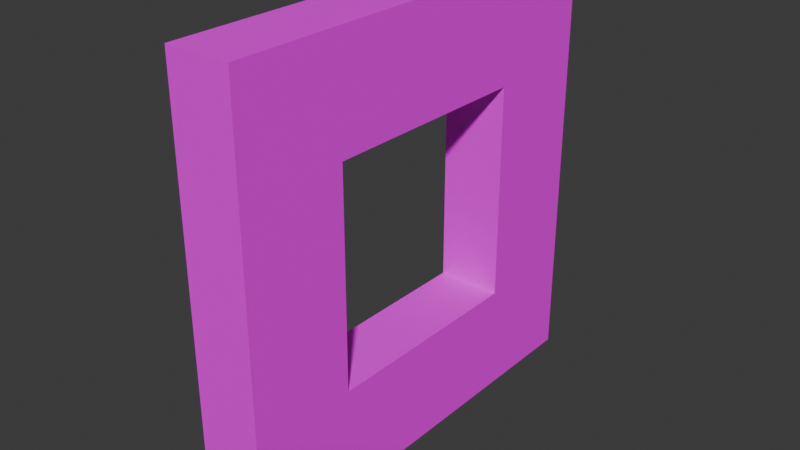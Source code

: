 # Source: mWallWindowConcretePlates01.blend  (saved by Blender 4.1.23; exported with 4.5.12 LTS)
import bpy
from mathutils import Matrix  # noqa: F401  (used for matrix-valued properties, if any)

bpy.ops.wm.read_factory_settings(use_empty=True)
scene = bpy.context.scene
scene.name = 'Scene'

# ---- collections
col_concreteplates02 = bpy.data.collections.new('ConcretePlates02'); scene.collection.children.link(col_concreteplates02)

# ---- images (referenced by path relative to the original .blend; pixels are not part of the script)
import os
ASSET_DIR = os.environ.get("B2B_ASSET_DIR", "")  # directory of the original .blend (textures are referenced by path, not embedded)
HERE = os.path.dirname(os.path.abspath(__file__))  # packed textures are extracted next to this script under _unpacked/

def load_image(name, relpath, width, height, colorspace="sRGB"):
    """Load a texture the original file referenced (path relative to the .blend, or extracted next to this script)."""
    p = next((c for c in (os.path.join(HERE, relpath), os.path.join(ASSET_DIR, relpath)) if relpath and os.path.exists(c)), "")
    if p:
        img = bpy.data.images.load(p, check_existing=True)
        img.name = name
    else:  # same state as the original file: an image datablock whose file is absent (Cycles renders it pink)
        img = bpy.data.images.new(name, width, height)
        img.source = "FILE"
        img.filepath = "//" + (relpath or name)
    img.colorspace_settings.name = colorspace
    return img
img_concreteplates02_a_png = load_image('ConcretePlates02_a.png', 'ConcretePlates02_a.png', 1024, 1024, 'sRGB')

# ---- materials (node trees are filled in below, after node groups)
mat_concreteplates02 = bpy.data.materials.new('ConcretePlates02')
mat_concreteplates02.use_transparent_shadow = False

# ---- material node trees
mat_concreteplates02.use_nodes = True; mat_concreteplates02.node_tree.nodes.clear()
_N = mat_concreteplates02.node_tree.nodes; _L = mat_concreteplates02.node_tree.links
n0 = _N.new('ShaderNodeBsdfPrincipled'); n0.name = 'Principled BSDF'; n0.location = (10, 300)
n0.inputs[3].default_value = 1.45
n0.inputs[13].default_value = 0.05
n1 = _N.new('ShaderNodeOutputMaterial'); n1.name = 'Material Output'; n1.location = (300, 300)
n2 = _N.new('ShaderNodeTexImage'); n2.name = 'Image Texture'; n2.location = (-280, 280)
n2.image = img_concreteplates02_a_png
n2.interpolation = 'Closest'
_L.new(n0.outputs[0], n1.inputs[0])
_L.new(n2.outputs[0], n0.inputs[0])
n1.is_active_output = True

# ---- world
world_world = bpy.data.worlds.new('World'); scene.world = world_world
world_world.use_nodes = True; world_world.node_tree.nodes.clear()
_N = world_world.node_tree.nodes; _L = world_world.node_tree.links
n0 = _N.new('ShaderNodeOutputWorld'); n0.name = 'World Output'; n0.location = (300, 300)
n1 = _N.new('ShaderNodeBackground'); n1.name = 'Background'; n1.location = (10, 300)
n1.inputs[0].default_value = (0.05088, 0.05088, 0.05088, 1.0)
_L.new(n1.outputs[0], n0.inputs[0])
n0.is_active_output = True
world_world.color = (0.05088, 0.05088, 0.05088)
world_world.use_sun_shadow = False
world_world.sun_shadow_jitter_overblur = 0.0

# ---- meshes
me_cube_054 = bpy.data.meshes.new('Cube.054')
me_cube_054.from_pydata([(3.725e-09, 0.0, 2.0), (3.725e-09, 0.0, 0.0), (3.725e-09, -2.0, 2.0), (3.725e-09, -2.0, 0.0), (-0.3, 0.0, 2.0), (-0.3, 0.0, 0.0), (-0.3, -2.0, 2.0), (-0.3, -2.0, 0.0), (-0.3, -0.5, 0.0), (-0.3, -1.5, 0.0), (1.118e-08, -0.5, 2.0), (1.118e-08, -1.5, 2.0), (-0.3, -1.5, 2.0), (-0.3, -0.5, 2.0), (1.118e-08, -1.5, 0.0), (1.118e-08, -0.5, 0.0), (1.118e-08, 0.0, 1.5), (1.118e-08, 0.0, 0.5), (-0.3, -2.0, 0.5), (-0.3, -2.0, 1.5), (1.118e-08, -2.0, 1.5), (1.118e-08, -2.0, 0.5), (-0.3, 0.0, 1.5), (-0.3, 0.0, 0.5), (1.118e-08, -0.5, 1.5), (1.118e-08, -0.5, 0.5), (1.118e-08, -1.5, 0.5), (-0.3, -0.5, 0.5), (-0.3, -1.5, 0.5), (-0.3, -0.5, 1.5), (-0.3, -1.5, 1.5), (1.118e-08, -1.5, 1.5)], [], [(11, 12, 6, 2), (20, 2, 6, 19), (29, 13, 4, 22), (9, 14, 3, 7), (31, 11, 2, 20), (22, 4, 0, 16), (16, 0, 10, 24), (24, 10, 11, 31), (5, 1, 15, 8), (8, 15, 14, 9), (19, 6, 12, 30), (30, 12, 13, 29), (0, 4, 13, 10), (10, 13, 12, 11), (9, 28, 27, 8), (28, 30, 31, 26), (7, 18, 28, 9), (18, 19, 30, 28), (15, 25, 26, 14), (25, 24, 29, 27), (1, 17, 25, 15), (17, 16, 24, 25), (5, 23, 17, 1), (23, 22, 16, 17), (14, 26, 21, 3), (26, 31, 20, 21), (8, 27, 23, 5), (27, 29, 22, 23), (3, 21, 18, 7), (21, 20, 19, 18), (25, 27, 28, 26), (29, 24, 31, 30)])
_uv = me_cube_054.uv_layers.new(name='UVMap')
_uv.uv.foreach_set('vector', [0.75, 0.4297, 0.75, 0.3203, 1.0, 0.3203, 1.0, 0.4297, 0.3281, 0.25, 0.3281, 0.0, 0.4453, 0.0, 0.4453, 0.25, 0.25, 0.75, 0.25, 1.0, 0.0, 1.0, 0.0, 0.75, 0.75, 0.3203, 0.75, 0.4297, 1.0, 0.4297, 1.0, 0.3203, 0.75, 0.25, 0.75, 0.0, 1.0, 0.0, 1.0, 0.25, 0.4453, 0.75, 0.4453, 1.0, 0.3281, 1.0, 0.3281, 0.75, 0.0, 0.25, 0.0, 0.0, 0.25, 0.0, 0.25, 0.25, 0.25, 0.25, 0.25, 0.0, 0.75, 0.0, 0.75, 0.25, 0.0, 0.3203, 0.0, 0.4297, 0.25, 0.4297, 0.25, 0.3203, 0.25, 0.3203, 0.25, 0.4297, 0.75, 0.4297, 0.75, 0.3203, 1.0, 0.75, 1.0, 1.0, 0.75, 1.0, 0.75, 0.75, 0.75, 0.75, 0.75, 1.0, 0.25, 1.0, 0.25, 0.75, 0.0, 0.4297, 0.0, 0.3203, 0.25, 0.3203, 0.25, 0.4297, 0.25, 0.4297, 0.25, 0.3203, 0.75, 0.3203, 0.75, 0.4297, 0.75, 0.0, 0.75, 0.25, 0.25, 0.25, 0.25, 0.0, 0.4453, 0.25, 0.4453, 0.75, 0.3281, 0.75, 0.3281, 0.25, 1.0, 0.0, 1.0, 0.25, 0.75, 0.25, 0.75, 0.0, 1.0, 0.25, 1.0, 0.75, 0.75, 0.75, 0.75, 0.25, 0.25, 1.0, 0.25, 0.75, 0.75, 0.75, 0.75, 1.0, 0.3281, 0.75, 0.3281, 0.25, 0.4453, 0.25, 0.4453, 0.75, 0.0, 1.0, 0.0, 0.75, 0.25, 0.75, 0.25, 1.0, 0.0, 0.75, 0.0, 0.25, 0.25, 0.25, 0.25, 0.75, 0.4453, 0.0, 0.4453, 0.25, 0.3281, 0.25, 0.3281, 0.0, 0.4453, 0.25, 0.4453, 0.75, 0.3281, 0.75, 0.3281, 0.25, 0.75, 1.0, 0.75, 0.75, 1.0, 0.75, 1.0, 1.0, 0.75, 0.75, 0.75, 0.25, 1.0, 0.25, 1.0, 0.75, 0.25, 0.0, 0.25, 0.25, 0.0, 0.25, 0.0, 0.0, 0.25, 0.25, 0.25, 0.75, 0.0, 0.75, 0.0, 0.25, 0.3281, 1.0, 0.3281, 0.75, 0.4453, 0.75, 0.4453, 1.0, 0.3281, 0.75, 0.3281, 0.25, 0.4453, 0.25, 0.4453, 0.75, 0.2422, 0.4297, 0.2422, 0.3203, 0.75, 0.3203, 0.75, 0.4297, 0.25, 0.3203, 0.25, 0.4297, 0.75, 0.4297, 0.75, 0.3203])
me_cube_054.materials.append(mat_concreteplates02)
me_cube_054.use_mirror_vertex_groups = False
me_cube_054.update()

# ---- objects
ob_wallwindowconcreteplates02 = bpy.data.objects.new('WallWindowConcretePlates02', me_cube_054)

# ---- transforms, parenting, visibility, modifiers, constraints
ob_wallwindowconcreteplates02.location = (0.0, 0.0, 0.0)
ob_wallwindowconcreteplates02.scale = (2.0, 2.0, 2.0)
ob_wallwindowconcreteplates02.lock_rotations_4d = False
ob_wallwindowconcreteplates02.empty_display_type = 'ARROWS'
ob_wallwindowconcreteplates02.lineart.crease_threshold = 0.0

# ---- collection membership
col_concreteplates02.objects.link(ob_wallwindowconcreteplates02)

# ---- scene / render settings (as saved in the file)
scene.frame_start = 1; scene.frame_end = 250; scene.frame_set(1)
scene.render.engine = 'BLENDER_EEVEE_NEXT'
scene.cycles.sampling_pattern = 'TABULATED_SOBOL'
scene.eevee.ray_tracing_options.trace_max_roughness = 0.0
bpy.context.view_layer.update()

# ---- added for rendering (the .blend has no active camera and no usable light): camera, sun
cam_auto = bpy.data.cameras.new('AutoCamera')
cam_auto.lens = 50.0
cam_auto.sensor_width = 36.0
cam_auto.clip_end = 1000.0
ob_auto_camera = bpy.data.objects.new('AutoCamera', cam_auto)
scene.collection.objects.link(ob_auto_camera)
ob_auto_camera.location = (4.96322, -8.31586, 6.21058)
ob_auto_camera.rotation_euler = (1.09748, -7.21219e-08, 0.694738)
scene.camera = ob_auto_camera
light_auto_sun = bpy.data.lights.new('AutoSun', 'SUN')
light_auto_sun.energy = 3.0
light_auto_sun.angle = 0.0523599
ob_auto_sun = bpy.data.objects.new('AutoSun', light_auto_sun)
scene.collection.objects.link(ob_auto_sun)
ob_auto_sun.rotation_euler = (0.872665, 0.174533, 0.523599)
bpy.context.view_layer.update()

